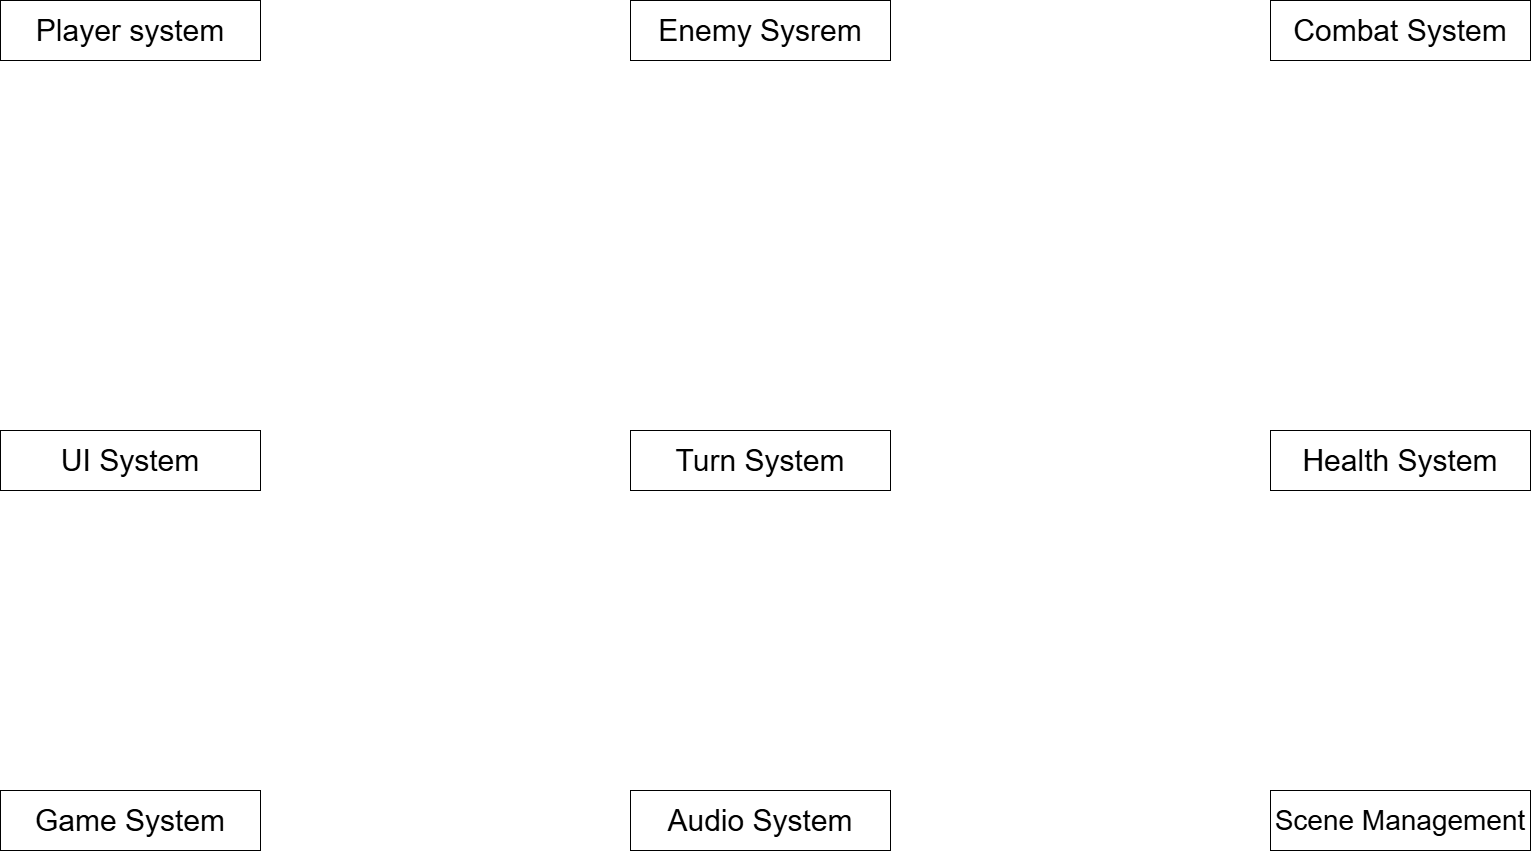

The diagram above was exported from draw.io. Its source (the exported page's mxGraphModel, read from the mxfile embedded in the PNG):
<mxGraphModel dx="2410" dy="1044" grid="1" gridSize="10" guides="1" tooltips="1" connect="1" arrows="1" fold="1" page="1" pageScale="1" pageWidth="827" pageHeight="1169" math="0" shadow="0">
  <root>
    <mxCell id="0" />
    <mxCell id="1" parent="0" />
    <mxCell id="uOAqOnPg4ImE5kx7v9AG-1" parent="1" style="rounded=0;whiteSpace=wrap;html=1;" value="&lt;font style=&quot;font-size: 30px;&quot;&gt;Player system&lt;/font&gt;" vertex="1">
      <mxGeometry height="60" width="260" x="-770" y="70" as="geometry" />
    </mxCell>
    <mxCell id="uOAqOnPg4ImE5kx7v9AG-2" parent="1" style="rounded=0;whiteSpace=wrap;html=1;" value="&lt;font style=&quot;font-size: 30px;&quot;&gt;Enemy Sysrem&lt;/font&gt;" vertex="1">
      <mxGeometry height="60" width="260" x="-140" y="70" as="geometry" />
    </mxCell>
    <mxCell id="uOAqOnPg4ImE5kx7v9AG-3" parent="1" style="rounded=0;whiteSpace=wrap;html=1;" value="&lt;font style=&quot;font-size: 30px;&quot;&gt;Combat System&lt;/font&gt;" vertex="1">
      <mxGeometry height="60" width="260" x="500" y="70" as="geometry" />
    </mxCell>
    <mxCell id="uOAqOnPg4ImE5kx7v9AG-6" parent="1" style="rounded=0;whiteSpace=wrap;html=1;" value="&lt;font style=&quot;font-size: 30px;&quot;&gt;Turn System&lt;/font&gt;" vertex="1">
      <mxGeometry height="60" width="260" x="-140" y="500" as="geometry" />
    </mxCell>
    <mxCell id="uOAqOnPg4ImE5kx7v9AG-7" parent="1" style="rounded=0;whiteSpace=wrap;html=1;" value="&lt;font style=&quot;font-size: 30px;&quot;&gt;Health System&lt;/font&gt;" vertex="1">
      <mxGeometry height="60" width="260" x="500" y="500" as="geometry" />
    </mxCell>
    <mxCell id="uOAqOnPg4ImE5kx7v9AG-8" parent="1" style="rounded=0;whiteSpace=wrap;html=1;" value="&lt;font style=&quot;font-size: 30px;&quot;&gt;UI System&lt;/font&gt;" vertex="1">
      <mxGeometry height="60" width="260" x="-770" y="500" as="geometry" />
    </mxCell>
    <mxCell id="uOAqOnPg4ImE5kx7v9AG-9" parent="1" style="rounded=0;whiteSpace=wrap;html=1;" value="&lt;font style=&quot;font-size: 30px;&quot;&gt;Game System&lt;/font&gt;" vertex="1">
      <mxGeometry height="60" width="260" x="-770" y="860" as="geometry" />
    </mxCell>
    <mxCell id="VknjOD_flx09d8xNy_X1-1" parent="1" style="rounded=0;whiteSpace=wrap;html=1;" value="&lt;span style=&quot;font-size: 30px;&quot;&gt;Audio System&lt;/span&gt;" vertex="1">
      <mxGeometry height="60" width="260" x="-140" y="860" as="geometry" />
    </mxCell>
    <mxCell id="VknjOD_flx09d8xNy_X1-2" parent="1" style="rounded=0;whiteSpace=wrap;html=1;" value="&lt;font style=&quot;font-size: 28px;&quot;&gt;Scene Management&lt;/font&gt;" vertex="1">
      <mxGeometry height="60" width="260" x="500" y="860" as="geometry" />
    </mxCell>
  </root>
</mxGraphModel>